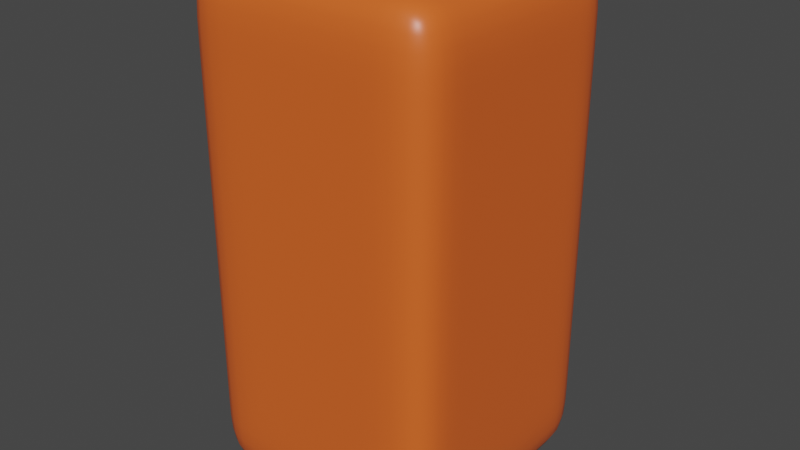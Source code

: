 # Source: AnimacionesTestRig.blend  (saved by Blender 2.93.20; exported with 4.5.12 LTS)
import bpy
from mathutils import Matrix  # noqa: F401  (used for matrix-valued properties, if any)

bpy.ops.wm.read_factory_settings(use_empty=True)
scene = bpy.context.scene
scene.name = 'Scene'

# ---- collections
col_collection = bpy.data.collections.new('Collection'); scene.collection.children.link(col_collection)
col_mesh = bpy.data.collections.new('Mesh'); scene.collection.children.link(col_mesh)
col_rig = bpy.data.collections.new('Rig'); scene.collection.children.link(col_rig)
col_collision = bpy.data.collections.new('Collision'); scene.collection.children.link(col_collision)
col_extras = bpy.data.collections.new('Extras'); scene.collection.children.link(col_extras)

# ---- materials (node trees are filled in below, after node groups)
mat_material = bpy.data.materials.new('Material')
mat_material.alpha_threshold = 0.0
mat_material.use_transparent_shadow = False
mat_material.line_color = (0.0, 0.0, 0.0, 1.0)

# ---- material node trees
mat_material.use_nodes = True; mat_material.node_tree.nodes.clear()
_N = mat_material.node_tree.nodes; _L = mat_material.node_tree.links
n0 = _N.new('ShaderNodeOutputMaterial'); n0.name = 'Material Output'; n0.location = (300, 300)
n1 = _N.new('ShaderNodeBsdfPrincipled'); n1.name = 'Principled BSDF'; n1.location = (10, 300)
n1.distribution = 'GGX'
n1.subsurface_method = 'BURLEY'
n1.inputs[0].default_value = (0.8, 0.1283, 0.02159, 1.0)
n1.inputs[2].default_value = 0.4
n1.inputs[3].default_value = 1.45
n1.inputs[27].default_value = (0.0, 0.0, 0.0, 1.0)
n1.inputs[28].default_value = 1.0
_L.new(n1.outputs[0], n0.inputs[0])
n0.is_active_output = True

# ---- world
world_world = bpy.data.worlds.new('World'); scene.world = world_world
world_world.use_nodes = True; world_world.node_tree.nodes.clear()
_N = world_world.node_tree.nodes; _L = world_world.node_tree.links
n0 = _N.new('ShaderNodeOutputWorld'); n0.name = 'World Output'; n0.location = (300, 300)
n1 = _N.new('ShaderNodeBackground'); n1.name = 'Background'; n1.location = (10, 300)
n1.inputs[0].default_value = (0.05088, 0.05088, 0.05088, 1.0)
_L.new(n1.outputs[0], n0.inputs[0])
n0.is_active_output = True
world_world.color = (0.05088, 0.05088, 0.05088)
world_world.use_sun_shadow = False
world_world.sun_shadow_jitter_overblur = 0.0

# ---- meshes
me_cube = bpy.data.meshes.new('Cube')
me_cube.from_pydata([(1.0, 1.194, 4.0), (1.0, 1.194, 0.0), (1.0, -0.8057, 4.0), (1.0, -0.8057, 0.0), (-1.0, 1.194, 4.0), (-1.0, 1.194, 0.0), (-1.0, -0.8057, 4.0), (-1.0, -0.8057, 0.0), (1.0, 1.194, 3.429), (1.0, 1.194, 2.857), (1.0, 1.194, 2.286), (1.0, 1.194, 1.714), (1.0, 1.194, 1.143), (1.0, 1.194, 0.5714), (-1.0, -0.8057, 0.5714), (-1.0, -0.8057, 1.143), (-1.0, -0.8057, 1.714), (-1.0, -0.8057, 2.286), (-1.0, -0.8057, 2.857), (-1.0, -0.8057, 3.429), (1.0, -0.8057, 3.429), (1.0, -0.8057, 2.857), (1.0, -0.8057, 2.286), (1.0, -0.8057, 1.714), (1.0, -0.8057, 1.143), (1.0, -0.8057, 0.5714), (-1.0, 1.194, 3.429), (-1.0, 1.194, 2.857), (-1.0, 1.194, 2.286), (-1.0, 1.194, 1.714), (-1.0, 1.194, 1.143), (-1.0, 1.194, 0.5714), (0.5, 1.194, 0.0), (0.0, 1.194, 0.0), (-0.5, 1.194, 0.0), (0.5, -0.8057, 4.0), (0.0, -0.8057, 4.0), (-0.5, -0.8057, 4.0), (-0.5, -0.8057, 0.0), (0.0, -0.8057, 0.0), (0.5, -0.8057, 0.0), (-0.5, 1.194, 4.0), (0.0, 1.194, 4.0), (0.5, 1.194, 4.0), (-0.5, 1.194, 0.5714), (0.0, 1.194, 0.5714), (0.5, 1.194, 0.5714), (-0.5, 1.194, 1.143), (0.0, 1.194, 1.143), (0.5, 1.194, 1.143), (-0.5, 1.194, 1.714), (0.0, 1.194, 1.714), (0.5, 1.194, 1.714), (-0.5, 1.194, 2.286), (0.0, 1.194, 2.286), (0.5, 1.194, 2.286), (-0.5, 1.194, 2.857), (0.0, 1.194, 2.857), (0.5, 1.194, 2.857), (-0.5, 1.194, 3.429), (0.0, 1.194, 3.429), (0.5, 1.194, 3.429), (0.5, -0.8057, 0.5714), (0.0, -0.8057, 0.5714), (-0.5, -0.8057, 0.5714), (0.5, -0.8057, 1.143), (0.0, -0.8057, 1.143), (-0.5, -0.8057, 1.143), (0.5, -0.8057, 1.714), (0.0, -0.8057, 1.714), (-0.5, -0.8057, 1.714), (0.5, -0.8057, 2.286), (0.0, -0.8057, 2.286), (-0.5, -0.8057, 2.286), (0.5, -0.8057, 2.857), (0.0, -0.8057, 2.857), (-0.5, -0.8057, 2.857), (0.5, -0.8057, 3.429), (0.0, -0.8057, 3.429), (-0.5, -0.8057, 3.429), (-1.0, 0.7943, 0.0), (-1.0, 0.3943, 0.0), (-1.0, -0.005717, 0.0), (-1.0, -0.4057, 0.0), (1.0, 0.7943, 4.0), (1.0, 0.3943, 4.0), (1.0, -0.005717, 4.0), (1.0, -0.4057, 4.0), (-1.0, -0.4057, 4.0), (-1.0, -0.005717, 4.0), (-1.0, 0.3943, 4.0), (-1.0, 0.7943, 4.0), (1.0, -0.4057, 0.0), (1.0, -0.005717, 0.0), (1.0, 0.3943, 0.0), (1.0, 0.7943, 0.0), (1.0, 0.7943, 0.5714), (1.0, 0.3943, 0.5714), (1.0, -0.005717, 0.5714), (1.0, -0.4057, 0.5714), (1.0, 0.7943, 1.143), (1.0, 0.3943, 1.143), (1.0, -0.005717, 1.143), (1.0, -0.4057, 1.143), (1.0, 0.7943, 1.714), (1.0, 0.3943, 1.714), (1.0, -0.005717, 1.714), (1.0, -0.4057, 1.714), (1.0, 0.7943, 2.286), (1.0, 0.3943, 2.286), (1.0, -0.005717, 2.286), (1.0, -0.4057, 2.286), (1.0, 0.7943, 2.857), (1.0, 0.3943, 2.857), (1.0, -0.005717, 2.857), (1.0, -0.4057, 2.857), (1.0, 0.7943, 3.429), (1.0, 0.3943, 3.429), (1.0, -0.005717, 3.429), (1.0, -0.4057, 3.429), (-1.0, -0.4057, 0.5714), (-1.0, -0.005717, 0.5714), (-1.0, 0.3943, 0.5714), (-1.0, 0.7943, 0.5714), (-1.0, -0.4057, 1.143), (-1.0, -0.005717, 1.143), (-1.0, 0.3943, 1.143), (-1.0, 0.7943, 1.143), (-1.0, -0.4057, 1.714), (-1.0, -0.005717, 1.714), (-1.0, 0.3943, 1.714), (-1.0, 0.7943, 1.714), (-1.0, -0.4057, 2.286), (-1.0, -0.005717, 2.286), (-1.0, 0.3943, 2.286), (-1.0, 0.7943, 2.286), (-1.0, -0.4057, 2.857), (-1.0, -0.005717, 2.857), (-1.0, 0.3943, 2.857), (-1.0, 0.7943, 2.857), (-1.0, -0.4057, 3.429), (-1.0, -0.005717, 3.429), (-1.0, 0.3943, 3.429), (-1.0, 0.7943, 3.429), (-0.5, 0.7943, 0.0), (-0.5, 0.3943, 0.0), (-0.5, -0.005717, 0.0), (-0.5, -0.4057, 0.0), (0.0, 0.7943, 0.0), (0.0, 0.3943, 0.0), (0.0, -0.005717, 0.0), (0.0, -0.4057, 0.0), (0.5, 0.7943, 0.0), (0.5, 0.3943, 0.0), (0.5, -0.005717, 0.0), (0.5, -0.4057, 0.0), (0.5, 0.7943, 4.0), (0.5, 0.3943, 4.0), (0.5, -0.005717, 4.0), (0.5, -0.4057, 4.0), (0.0, 0.7943, 4.0), (0.0, 0.3943, 4.0), (0.0, -0.005717, 4.0), (0.0, -0.4057, 4.0), (-0.5, 0.7943, 4.0), (-0.5, 0.3943, 4.0), (-0.5, -0.005717, 4.0), (-0.5, -0.4057, 4.0)], [], [(167, 88, 6, 37), (79, 37, 6, 19), (143, 91, 4, 26), (155, 92, 3, 40), (119, 87, 2, 20), (61, 43, 0, 8), (32, 46, 13, 1), (46, 49, 12, 13), (49, 52, 11, 12), (52, 55, 10, 11), (55, 58, 9, 10), (58, 61, 8, 9), (92, 99, 25, 3), (99, 103, 24, 25), (103, 107, 23, 24), (107, 111, 22, 23), (111, 115, 21, 22), (115, 119, 20, 21), (80, 123, 31, 5), (123, 127, 30, 31), (127, 131, 29, 30), (131, 135, 28, 29), (135, 139, 27, 28), (139, 143, 26, 27), (38, 64, 14, 7), (64, 67, 15, 14), (67, 70, 16, 15), (70, 73, 17, 16), (73, 76, 18, 17), (76, 79, 19, 18), (21, 20, 77, 74), (74, 77, 78, 75), (75, 78, 79, 76), (22, 21, 74, 71), (71, 74, 75, 72), (72, 75, 76, 73), (23, 22, 71, 68), (68, 71, 72, 69), (69, 72, 73, 70), (24, 23, 68, 65), (65, 68, 69, 66), (66, 69, 70, 67), (25, 24, 65, 62), (62, 65, 66, 63), (63, 66, 67, 64), (3, 25, 62, 40), (40, 62, 63, 39), (39, 63, 64, 38), (27, 26, 59, 56), (56, 59, 60, 57), (57, 60, 61, 58), (28, 27, 56, 53), (53, 56, 57, 54), (54, 57, 58, 55), (29, 28, 53, 50), (50, 53, 54, 51), (51, 54, 55, 52), (30, 29, 50, 47), (47, 50, 51, 48), (48, 51, 52, 49), (31, 30, 47, 44), (44, 47, 48, 45), (45, 48, 49, 46), (5, 31, 44, 34), (34, 44, 45, 33), (33, 45, 46, 32), (26, 4, 41, 59), (59, 41, 42, 60), (60, 42, 43, 61), (83, 147, 38, 7), (147, 151, 39, 38), (151, 155, 40, 39), (20, 2, 35, 77), (77, 35, 36, 78), (78, 36, 37, 79), (87, 159, 35, 2), (159, 163, 36, 35), (163, 167, 37, 36), (42, 41, 164, 160), (160, 164, 165, 161), (161, 165, 166, 162), (162, 166, 167, 163), (43, 42, 160, 156), (156, 160, 161, 157), (157, 161, 162, 158), (158, 162, 163, 159), (0, 43, 156, 84), (84, 156, 157, 85), (85, 157, 158, 86), (86, 158, 159, 87), (33, 32, 152, 148), (148, 152, 153, 149), (149, 153, 154, 150), (150, 154, 155, 151), (34, 33, 148, 144), (144, 148, 149, 145), (145, 149, 150, 146), (146, 150, 151, 147), (5, 34, 144, 80), (80, 144, 145, 81), (81, 145, 146, 82), (82, 146, 147, 83), (18, 19, 140, 136), (136, 140, 141, 137), (137, 141, 142, 138), (138, 142, 143, 139), (17, 18, 136, 132), (132, 136, 137, 133), (133, 137, 138, 134), (134, 138, 139, 135), (16, 17, 132, 128), (128, 132, 133, 129), (129, 133, 134, 130), (130, 134, 135, 131), (15, 16, 128, 124), (124, 128, 129, 125), (125, 129, 130, 126), (126, 130, 131, 127), (14, 15, 124, 120), (120, 124, 125, 121), (121, 125, 126, 122), (122, 126, 127, 123), (7, 14, 120, 83), (83, 120, 121, 82), (82, 121, 122, 81), (81, 122, 123, 80), (9, 8, 116, 112), (112, 116, 117, 113), (113, 117, 118, 114), (114, 118, 119, 115), (10, 9, 112, 108), (108, 112, 113, 109), (109, 113, 114, 110), (110, 114, 115, 111), (11, 10, 108, 104), (104, 108, 109, 105), (105, 109, 110, 106), (106, 110, 111, 107), (12, 11, 104, 100), (100, 104, 105, 101), (101, 105, 106, 102), (102, 106, 107, 103), (13, 12, 100, 96), (96, 100, 101, 97), (97, 101, 102, 98), (98, 102, 103, 99), (1, 13, 96, 95), (95, 96, 97, 94), (94, 97, 98, 93), (93, 98, 99, 92), (8, 0, 84, 116), (116, 84, 85, 117), (117, 85, 86, 118), (118, 86, 87, 119), (32, 1, 95, 152), (152, 95, 94, 153), (153, 94, 93, 154), (154, 93, 92, 155), (19, 6, 88, 140), (140, 88, 89, 141), (141, 89, 90, 142), (142, 90, 91, 143), (41, 4, 91, 164), (164, 91, 90, 165), (165, 90, 89, 166), (166, 89, 88, 167)])
me_cube.polygons.foreach_set('use_smooth', [True] * 166)
_uv = me_cube.uv_layers.new(name='UVMap')
_uv.uv.foreach_set('vector', [0.8125, 0.7, 0.875, 0.7, 0.875, 0.75, 0.8125, 0.75, 0.5893, 0.9375, 0.625, 0.9375, 0.625, 1.0, 0.5893, 1.0, 0.5893, 0.2, 0.625, 0.2, 0.625, 0.25, 0.5893, 0.25, 0.3125, 0.7, 0.375, 0.7, 0.375, 0.75, 0.3125, 0.75, 0.5893, 0.7, 0.625, 0.7, 0.625, 0.75, 0.5893, 0.75, 0.5893, 0.4375, 0.625, 0.4375, 0.625, 0.5, 0.5893, 0.5, 0.375, 0.4375, 0.4107, 0.4375, 0.4107, 0.5, 0.375, 0.5, 0.4107, 0.4375, 0.4464, 0.4375, 0.4464, 0.5, 0.4107, 0.5, 0.4464, 0.4375, 0.4821, 0.4375, 0.4821, 0.5, 0.4464, 0.5, 0.4821, 0.4375, 0.5179, 0.4375, 0.5179, 0.5, 0.4821, 0.5, 0.5179, 0.4375, 0.5536, 0.4375, 0.5536, 0.5, 0.5179, 0.5, 0.5536, 0.4375, 0.5893, 0.4375, 0.5893, 0.5, 0.5536, 0.5, 0.375, 0.7, 0.4107, 0.7, 0.4107, 0.75, 0.375, 0.75, 0.4107, 0.7, 0.4464, 0.7, 0.4464, 0.75, 0.4107, 0.75, 0.4464, 0.7, 0.4821, 0.7, 0.4821, 0.75, 0.4464, 0.75, 0.4821, 0.7, 0.5179, 0.7, 0.5179, 0.75, 0.4821, 0.75, 0.5179, 0.7, 0.5536, 0.7, 0.5536, 0.75, 0.5179, 0.75, 0.5536, 0.7, 0.5893, 0.7, 0.5893, 0.75, 0.5536, 0.75, 0.375, 0.2, 0.4107, 0.2, 0.4107, 0.25, 0.375, 0.25, 0.4107, 0.2, 0.4464, 0.2, 0.4464, 0.25, 0.4107, 0.25, 0.4464, 0.2, 0.4821, 0.2, 0.4821, 0.25, 0.4464, 0.25, 0.4821, 0.2, 0.5179, 0.2, 0.5179, 0.25, 0.4821, 0.25, 0.5179, 0.2, 0.5536, 0.2, 0.5536, 0.25, 0.5179, 0.25, 0.5536, 0.2, 0.5893, 0.2, 0.5893, 0.25, 0.5536, 0.25, 0.375, 0.9375, 0.4107, 0.9375, 0.4107, 1.0, 0.375, 1.0, 0.4107, 0.9375, 0.4464, 0.9375, 0.4464, 1.0, 0.4107, 1.0, 0.4464, 0.9375, 0.4821, 0.9375, 0.4821, 1.0, 0.4464, 1.0, 0.4821, 0.9375, 0.5179, 0.9375, 0.5179, 1.0, 0.4821, 1.0, 0.5179, 0.9375, 0.5536, 0.9375, 0.5536, 1.0, 0.5179, 1.0, 0.5536, 0.9375, 0.5893, 0.9375, 0.5893, 1.0, 0.5536, 1.0, 0.5536, 0.75, 0.5893, 0.75, 0.5893, 0.8125, 0.5536, 0.8125, 0.5536, 0.8125, 0.5893, 0.8125, 0.5893, 0.875, 0.5536, 0.875, 0.5536, 0.875, 0.5893, 0.875, 0.5893, 0.9375, 0.5536, 0.9375, 0.5179, 0.75, 0.5536, 0.75, 0.5536, 0.8125, 0.5179, 0.8125, 0.5179, 0.8125, 0.5536, 0.8125, 0.5536, 0.875, 0.5179, 0.875, 0.5179, 0.875, 0.5536, 0.875, 0.5536, 0.9375, 0.5179, 0.9375, 0.4821, 0.75, 0.5179, 0.75, 0.5179, 0.8125, 0.4821, 0.8125, 0.4821, 0.8125, 0.5179, 0.8125, 0.5179, 0.875, 0.4821, 0.875, 0.4821, 0.875, 0.5179, 0.875, 0.5179, 0.9375, 0.4821, 0.9375, 0.4464, 0.75, 0.4821, 0.75, 0.4821, 0.8125, 0.4464, 0.8125, 0.4464, 0.8125, 0.4821, 0.8125, 0.4821, 0.875, 0.4464, 0.875, 0.4464, 0.875, 0.4821, 0.875, 0.4821, 0.9375, 0.4464, 0.9375, 0.4107, 0.75, 0.4464, 0.75, 0.4464, 0.8125, 0.4107, 0.8125, 0.4107, 0.8125, 0.4464, 0.8125, 0.4464, 0.875, 0.4107, 0.875, 0.4107, 0.875, 0.4464, 0.875, 0.4464, 0.9375, 0.4107, 0.9375, 0.375, 0.75, 0.4107, 0.75, 0.4107, 0.8125, 0.375, 0.8125, 0.375, 0.8125, 0.4107, 0.8125, 0.4107, 0.875, 0.375, 0.875, 0.375, 0.875, 0.4107, 0.875, 0.4107, 0.9375, 0.375, 0.9375, 0.5536, 0.25, 0.5893, 0.25, 0.5893, 0.3125, 0.5536, 0.3125, 0.5536, 0.3125, 0.5893, 0.3125, 0.5893, 0.375, 0.5536, 0.375, 0.5536, 0.375, 0.5893, 0.375, 0.5893, 0.4375, 0.5536, 0.4375, 0.5179, 0.25, 0.5536, 0.25, 0.5536, 0.3125, 0.5179, 0.3125, 0.5179, 0.3125, 0.5536, 0.3125, 0.5536, 0.375, 0.5179, 0.375, 0.5179, 0.375, 0.5536, 0.375, 0.5536, 0.4375, 0.5179, 0.4375, 0.4821, 0.25, 0.5179, 0.25, 0.5179, 0.3125, 0.4821, 0.3125, 0.4821, 0.3125, 0.5179, 0.3125, 0.5179, 0.375, 0.4821, 0.375, 0.4821, 0.375, 0.5179, 0.375, 0.5179, 0.4375, 0.4821, 0.4375, 0.4464, 0.25, 0.4821, 0.25, 0.4821, 0.3125, 0.4464, 0.3125, 0.4464, 0.3125, 0.4821, 0.3125, 0.4821, 0.375, 0.4464, 0.375, 0.4464, 0.375, 0.4821, 0.375, 0.4821, 0.4375, 0.4464, 0.4375, 0.4107, 0.25, 0.4464, 0.25, 0.4464, 0.3125, 0.4107, 0.3125, 0.4107, 0.3125, 0.4464, 0.3125, 0.4464, 0.375, 0.4107, 0.375, 0.4107, 0.375, 0.4464, 0.375, 0.4464, 0.4375, 0.4107, 0.4375, 0.375, 0.25, 0.4107, 0.25, 0.4107, 0.3125, 0.375, 0.3125, 0.375, 0.3125, 0.4107, 0.3125, 0.4107, 0.375, 0.375, 0.375, 0.375, 0.375, 0.4107, 0.375, 0.4107, 0.4375, 0.375, 0.4375, 0.5893, 0.25, 0.625, 0.25, 0.625, 0.3125, 0.5893, 0.3125, 0.5893, 0.3125, 0.625, 0.3125, 0.625, 0.375, 0.5893, 0.375, 0.5893, 0.375, 0.625, 0.375, 0.625, 0.4375, 0.5893, 0.4375, 0.125, 0.7, 0.1875, 0.7, 0.1875, 0.75, 0.125, 0.75, 0.1875, 0.7, 0.25, 0.7, 0.25, 0.75, 0.1875, 0.75, 0.25, 0.7, 0.3125, 0.7, 0.3125, 0.75, 0.25, 0.75, 0.5893, 0.75, 0.625, 0.75, 0.625, 0.8125, 0.5893, 0.8125, 0.5893, 0.8125, 0.625, 0.8125, 0.625, 0.875, 0.5893, 0.875, 0.5893, 0.875, 0.625, 0.875, 0.625, 0.9375, 0.5893, 0.9375, 0.625, 0.7, 0.6875, 0.7, 0.6875, 0.75, 0.625, 0.75, 0.6875, 0.7, 0.75, 0.7, 0.75, 0.75, 0.6875, 0.75, 0.75, 0.7, 0.8125, 0.7, 0.8125, 0.75, 0.75, 0.75, 0.75, 0.5, 0.8125, 0.5, 0.8125, 0.55, 0.75, 0.55, 0.75, 0.55, 0.8125, 0.55, 0.8125, 0.6, 0.75, 0.6, 0.75, 0.6, 0.8125, 0.6, 0.8125, 0.65, 0.75, 0.65, 0.75, 0.65, 0.8125, 0.65, 0.8125, 0.7, 0.75, 0.7, 0.6875, 0.5, 0.75, 0.5, 0.75, 0.55, 0.6875, 0.55, 0.6875, 0.55, 0.75, 0.55, 0.75, 0.6, 0.6875, 0.6, 0.6875, 0.6, 0.75, 0.6, 0.75, 0.65, 0.6875, 0.65, 0.6875, 0.65, 0.75, 0.65, 0.75, 0.7, 0.6875, 0.7, 0.625, 0.5, 0.6875, 0.5, 0.6875, 0.55, 0.625, 0.55, 0.625, 0.55, 0.6875, 0.55, 0.6875, 0.6, 0.625, 0.6, 0.625, 0.6, 0.6875, 0.6, 0.6875, 0.65, 0.625, 0.65, 0.625, 0.65, 0.6875, 0.65, 0.6875, 0.7, 0.625, 0.7, 0.25, 0.5, 0.3125, 0.5, 0.3125, 0.55, 0.25, 0.55, 0.25, 0.55, 0.3125, 0.55, 0.3125, 0.6, 0.25, 0.6, 0.25, 0.6, 0.3125, 0.6, 0.3125, 0.65, 0.25, 0.65, 0.25, 0.65, 0.3125, 0.65, 0.3125, 0.7, 0.25, 0.7, 0.1875, 0.5, 0.25, 0.5, 0.25, 0.55, 0.1875, 0.55, 0.1875, 0.55, 0.25, 0.55, 0.25, 0.6, 0.1875, 0.6, 0.1875, 0.6, 0.25, 0.6, 0.25, 0.65, 0.1875, 0.65, 0.1875, 0.65, 0.25, 0.65, 0.25, 0.7, 0.1875, 0.7, 0.125, 0.5, 0.1875, 0.5, 0.1875, 0.55, 0.125, 0.55, 0.125, 0.55, 0.1875, 0.55, 0.1875, 0.6, 0.125, 0.6, 0.125, 0.6, 0.1875, 0.6, 0.1875, 0.65, 0.125, 0.65, 0.125, 0.65, 0.1875, 0.65, 0.1875, 0.7, 0.125, 0.7, 0.5536, 0.0, 0.5893, 0.0, 0.5893, 0.05, 0.5536, 0.05, 0.5536, 0.05, 0.5893, 0.05, 0.5893, 0.1, 0.5536, 0.1, 0.5536, 0.1, 0.5893, 0.1, 0.5893, 0.15, 0.5536, 0.15, 0.5536, 0.15, 0.5893, 0.15, 0.5893, 0.2, 0.5536, 0.2, 0.5179, 0.0, 0.5536, 0.0, 0.5536, 0.05, 0.5179, 0.05, 0.5179, 0.05, 0.5536, 0.05, 0.5536, 0.1, 0.5179, 0.1, 0.5179, 0.1, 0.5536, 0.1, 0.5536, 0.15, 0.5179, 0.15, 0.5179, 0.15, 0.5536, 0.15, 0.5536, 0.2, 0.5179, 0.2, 0.4821, 0.0, 0.5179, 0.0, 0.5179, 0.05, 0.4821, 0.05, 0.4821, 0.05, 0.5179, 0.05, 0.5179, 0.1, 0.4821, 0.1, 0.4821, 0.1, 0.5179, 0.1, 0.5179, 0.15, 0.4821, 0.15, 0.4821, 0.15, 0.5179, 0.15, 0.5179, 0.2, 0.4821, 0.2, 0.4464, 0.0, 0.4821, 0.0, 0.4821, 0.05, 0.4464, 0.05, 0.4464, 0.05, 0.4821, 0.05, 0.4821, 0.1, 0.4464, 0.1, 0.4464, 0.1, 0.4821, 0.1, 0.4821, 0.15, 0.4464, 0.15, 0.4464, 0.15, 0.4821, 0.15, 0.4821, 0.2, 0.4464, 0.2, 0.4107, 0.0, 0.4464, 0.0, 0.4464, 0.05, 0.4107, 0.05, 0.4107, 0.05, 0.4464, 0.05, 0.4464, 0.1, 0.4107, 0.1, 0.4107, 0.1, 0.4464, 0.1, 0.4464, 0.15, 0.4107, 0.15, 0.4107, 0.15, 0.4464, 0.15, 0.4464, 0.2, 0.4107, 0.2, 0.375, 0.0, 0.4107, 0.0, 0.4107, 0.05, 0.375, 0.05, 0.375, 0.05, 0.4107, 0.05, 0.4107, 0.1, 0.375, 0.1, 0.375, 0.1, 0.4107, 0.1, 0.4107, 0.15, 0.375, 0.15, 0.375, 0.15, 0.4107, 0.15, 0.4107, 0.2, 0.375, 0.2, 0.5536, 0.5, 0.5893, 0.5, 0.5893, 0.55, 0.5536, 0.55, 0.5536, 0.55, 0.5893, 0.55, 0.5893, 0.6, 0.5536, 0.6, 0.5536, 0.6, 0.5893, 0.6, 0.5893, 0.65, 0.5536, 0.65, 0.5536, 0.65, 0.5893, 0.65, 0.5893, 0.7, 0.5536, 0.7, 0.5179, 0.5, 0.5536, 0.5, 0.5536, 0.55, 0.5179, 0.55, 0.5179, 0.55, 0.5536, 0.55, 0.5536, 0.6, 0.5179, 0.6, 0.5179, 0.6, 0.5536, 0.6, 0.5536, 0.65, 0.5179, 0.65, 0.5179, 0.65, 0.5536, 0.65, 0.5536, 0.7, 0.5179, 0.7, 0.4821, 0.5, 0.5179, 0.5, 0.5179, 0.55, 0.4821, 0.55, 0.4821, 0.55, 0.5179, 0.55, 0.5179, 0.6, 0.4821, 0.6, 0.4821, 0.6, 0.5179, 0.6, 0.5179, 0.65, 0.4821, 0.65, 0.4821, 0.65, 0.5179, 0.65, 0.5179, 0.7, 0.4821, 0.7, 0.4464, 0.5, 0.4821, 0.5, 0.4821, 0.55, 0.4464, 0.55, 0.4464, 0.55, 0.4821, 0.55, 0.4821, 0.6, 0.4464, 0.6, 0.4464, 0.6, 0.4821, 0.6, 0.4821, 0.65, 0.4464, 0.65, 0.4464, 0.65, 0.4821, 0.65, 0.4821, 0.7, 0.4464, 0.7, 0.4107, 0.5, 0.4464, 0.5, 0.4464, 0.55, 0.4107, 0.55, 0.4107, 0.55, 0.4464, 0.55, 0.4464, 0.6, 0.4107, 0.6, 0.4107, 0.6, 0.4464, 0.6, 0.4464, 0.65, 0.4107, 0.65, 0.4107, 0.65, 0.4464, 0.65, 0.4464, 0.7, 0.4107, 0.7, 0.375, 0.5, 0.4107, 0.5, 0.4107, 0.55, 0.375, 0.55, 0.375, 0.55, 0.4107, 0.55, 0.4107, 0.6, 0.375, 0.6, 0.375, 0.6, 0.4107, 0.6, 0.4107, 0.65, 0.375, 0.65, 0.375, 0.65, 0.4107, 0.65, 0.4107, 0.7, 0.375, 0.7, 0.5893, 0.5, 0.625, 0.5, 0.625, 0.55, 0.5893, 0.55, 0.5893, 0.55, 0.625, 0.55, 0.625, 0.6, 0.5893, 0.6, 0.5893, 0.6, 0.625, 0.6, 0.625, 0.65, 0.5893, 0.65, 0.5893, 0.65, 0.625, 0.65, 0.625, 0.7, 0.5893, 0.7, 0.3125, 0.5, 0.375, 0.5, 0.375, 0.55, 0.3125, 0.55, 0.3125, 0.55, 0.375, 0.55, 0.375, 0.6, 0.3125, 0.6, 0.3125, 0.6, 0.375, 0.6, 0.375, 0.65, 0.3125, 0.65, 0.3125, 0.65, 0.375, 0.65, 0.375, 0.7, 0.3125, 0.7, 0.5893, 0.0, 0.625, 0.0, 0.625, 0.05, 0.5893, 0.05, 0.5893, 0.05, 0.625, 0.05, 0.625, 0.1, 0.5893, 0.1, 0.5893, 0.1, 0.625, 0.1, 0.625, 0.15, 0.5893, 0.15, 0.5893, 0.15, 0.625, 0.15, 0.625, 0.2, 0.5893, 0.2, 0.8125, 0.5, 0.875, 0.5, 0.875, 0.55, 0.8125, 0.55, 0.8125, 0.55, 0.875, 0.55, 0.875, 0.6, 0.8125, 0.6, 0.8125, 0.6, 0.875, 0.6, 0.875, 0.65, 0.8125, 0.65, 0.8125, 0.65, 0.875, 0.65, 0.875, 0.7, 0.8125, 0.7])
me_cube.materials.append(mat_material)
me_cube.use_remesh_preserve_volume = False
me_cube.use_remesh_preserve_attributes = False
me_cube.use_mirror_vertex_groups = False
me_cube.update()
arm_armature = bpy.data.armatures.new('Armature')  # bones are not reproduced

# ---- objects
ob_rectangulo = bpy.data.objects.new('Rectangulo', me_cube)
ob_rigginrectangulo = bpy.data.objects.new('RigginRectangulo', arm_armature)

# ---- transforms, parenting, visibility, modifiers, constraints
ob_rectangulo.parent = ob_rigginrectangulo
ob_rectangulo.location = (0.0, 0.0, 0.0)
ob_rectangulo.lock_rotations_4d = False
ob_rectangulo.empty_display_type = 'ARROWS'
ob_rectangulo.lineart.crease_threshold = 0.0
_vg = ob_rectangulo.vertex_groups.new(name='inferior')
for _i, _w in zip([1, 3, 5, 7, 9, 10, 11, 12, 13, 14, 15, 16, 17, 22, 23, 24, 25, 27, 28, 29, 30, 31, 32, 33, 34, 38, 39, 40, 44, 45, 46, 47, 48, 49, 50, 51, 52, 53, 54, 55, 56, 57, 58, 62, 63, 64, 65, 66, 67, 68, 69, 70, 71, 72, 73, 80, 81, 82, 83, 92, 93, 94, 95, 96, 97, 98, 99, 100, 101, 102, 103, 104, 105, 106, 107, 108, 109, 110, 111, 112, 113, 114, 115, 120, 121, 122, 123, 124, 125, 126, 127, 128, 129, 130, 131, 132, 133, 134, 135, 136, 137, 138, 139, 144, 145, 146, 147, 148, 149, 150, 151, 152, 153, 154, 155], [0.8104, 0.8072, 0.798, 0.817, 0.01758, 0.07195, 0.1517, 0.3183, 0.665, 0.6706, 0.2889, 0.1251, 0.0545, 0.05426, 0.1246, 0.2876, 0.667, 0.01717, 0.07158, 0.1508, 0.3162, 0.66, 0.8073, 0.8042, 0.8011, 0.8145, 0.8121, 0.8096, 0.6612, 0.6625, 0.6637, 0.3167, 0.3173, 0.3178, 0.1511, 0.1513, 0.1515, 0.07167, 0.07176, 0.07185, 0.01727, 0.01737, 0.01748, 0.6679, 0.6688, 0.6697, 0.2879, 0.2882, 0.2886, 0.1247, 0.1248, 0.125, 0.05432, 0.05438, 0.05444, 0.8018, 0.8056, 0.8094, 0.8132, 0.8078, 0.8085, 0.8091, 0.8098, 0.6654, 0.6658, 0.6662, 0.6666, 0.3121, 0.306, 0.2999, 0.2937, 0.1463, 0.1409, 0.1354, 0.13, 0.06841, 0.06487, 0.06133, 0.05779, 0.01406, 0.01055, 0.007032, 0.003516, 0.6685, 0.6664, 0.6642, 0.6621, 0.2944, 0.2998, 0.3053, 0.3108, 0.1302, 0.1354, 0.1405, 0.1457, 0.05792, 0.06133, 0.06475, 0.06816, 0.003433, 0.006867, 0.0103, 0.01373, 0.8038, 0.8065, 0.8092, 0.8119, 0.8058, 0.8074, 0.8089, 0.8105, 0.8078, 0.8083, 0.8087, 0.8092]): _vg.add([_i], _w, 'REPLACE')
_vg = ob_rectangulo.vertex_groups.new(name='medioAbajo')
for _i, _w in zip([1, 3, 5, 6, 7, 8, 9, 10, 11, 12, 13, 14, 15, 16, 17, 18, 19, 20, 21, 22, 23, 24, 25, 26, 27, 28, 29, 30, 31, 32, 33, 34, 35, 36, 37, 38, 39, 40, 44, 45, 46, 47, 48, 49, 50, 51, 52, 53, 54, 55, 56, 57, 58, 59, 60, 61, 62, 63, 64, 65, 66, 67, 68, 69, 70, 71, 72, 73, 74, 75, 76, 77, 78, 79, 80, 81, 82, 83, 88, 89, 90, 91, 92, 93, 94, 95, 96, 97, 98, 99, 100, 101, 102, 103, 104, 105, 106, 107, 108, 109, 110, 111, 112, 113, 114, 115, 116, 117, 118, 119, 120, 121, 122, 123, 124, 125, 126, 127, 128, 129, 130, 131, 132, 133, 134, 135, 136, 137, 138, 139, 140, 141, 142, 143, 144, 145, 146, 147, 148, 149, 150, 151, 152, 153, 154, 155, 156, 157, 158, 159, 160, 161, 162, 163, 164, 165, 166, 167], [0.1473, 0.1558, 0.1568, 0.002388, 0.1478, 0.05438, 0.119, 0.251, 0.5233, 0.5257, 0.2592, 0.2673, 0.5786, 0.5731, 0.2466, 0.1074, 0.04845, 0.04338, 0.1065, 0.2463, 0.5734, 0.5796, 0.2702, 0.05382, 0.1189, 0.2512, 0.5239, 0.5273, 0.263, 0.1497, 0.1521, 0.1545, 0.0005971, 0.001194, 0.001791, 0.1498, 0.1518, 0.1538, 0.262, 0.2611, 0.2601, 0.5269, 0.5265, 0.5261, 0.5238, 0.5236, 0.5235, 0.2511, 0.2511, 0.2511, 0.1189, 0.119, 0.119, 0.05396, 0.0541, 0.05424, 0.2694, 0.2687, 0.268, 0.5794, 0.5791, 0.5789, 0.5733, 0.5733, 0.5732, 0.2464, 0.2465, 0.2465, 0.1067, 0.107, 0.1072, 0.04465, 0.04592, 0.04718, 0.155, 0.1532, 0.1514, 0.1496, 0.001911, 0.001433, 0.0009553, 0.0004776, 0.1541, 0.1524, 0.1507, 0.149, 0.2614, 0.2636, 0.2658, 0.268, 0.5365, 0.5473, 0.5581, 0.5688, 0.5333, 0.5433, 0.5534, 0.5634, 0.2501, 0.2491, 0.2482, 0.2473, 0.1165, 0.114, 0.1115, 0.109, 0.05218, 0.04998, 0.04778, 0.04558, 0.2664, 0.2656, 0.2647, 0.2638, 0.5683, 0.5581, 0.5478, 0.5375, 0.5633, 0.5535, 0.5436, 0.5338, 0.2475, 0.2484, 0.2493, 0.2503, 0.1097, 0.112, 0.1143, 0.1166, 0.04952, 0.0506, 0.05167, 0.05275, 0.1535, 0.1526, 0.1517, 0.1508, 0.152, 0.152, 0.1519, 0.1519, 0.1505, 0.1513, 0.1521, 0.153, 0.0001194, 0.0002388, 0.0003582, 0.0004776, 0.0002388, 0.0004776, 0.0007165, 0.0009553, 0.0003582, 0.0007165, 0.001075, 0.001433]): _vg.add([_i], _w, 'REPLACE')
_vg = ob_rectangulo.vertex_groups.new(name='medioAriba')
for _i, _w in zip([0, 1, 2, 3, 4, 5, 6, 7, 8, 9, 10, 11, 12, 13, 14, 15, 16, 17, 18, 19, 20, 21, 22, 23, 24, 25, 26, 27, 28, 29, 30, 31, 32, 33, 34, 35, 36, 37, 38, 39, 40, 41, 42, 43, 44, 45, 46, 47, 48, 49, 50, 51, 52, 53, 54, 55, 56, 57, 58, 59, 60, 61, 62, 63, 64, 65, 66, 67, 68, 69, 70, 71, 72, 73, 74, 75, 76, 77, 78, 79, 80, 81, 82, 83, 84, 85, 86, 87, 88, 89, 90, 91, 92, 93, 94, 95, 96, 97, 98, 99, 100, 101, 102, 103, 104, 105, 106, 107, 108, 109, 110, 111, 112, 113, 114, 115, 116, 117, 118, 119, 120, 121, 122, 123, 124, 125, 126, 127, 128, 129, 130, 131, 132, 133, 134, 135, 136, 137, 138, 139, 140, 141, 142, 143, 144, 145, 146, 147, 148, 149, 150, 151, 152, 153, 154, 155, 156, 157, 158, 159, 160, 161, 162, 163, 164, 165, 166, 167], [0.1024, 0.01554, 0.1023, 0.009552, 0.09528, 0.01988, 0.1372, 0.006672, 0.2378, 0.5155, 0.5188, 0.2497, 0.1201, 0.05857, 0.05034, 0.1077, 0.2461, 0.5716, 0.5753, 0.261, 0.2476, 0.5703, 0.5697, 0.2454, 0.1076, 0.05078, 0.2354, 0.5148, 0.5186, 0.2498, 0.1205, 0.05943, 0.01663, 0.01771, 0.01879, 0.111, 0.1198, 0.1285, 0.007392, 0.008112, 0.008832, 0.09705, 0.09882, 0.1006, 0.05922, 0.059, 0.05878, 0.1204, 0.1203, 0.1202, 0.2498, 0.2497, 0.2497, 0.5187, 0.5187, 0.5188, 0.515, 0.5152, 0.5153, 0.236, 0.2366, 0.2372, 0.05067, 0.05056, 0.05045, 0.1076, 0.1077, 0.1077, 0.2456, 0.2457, 0.2459, 0.5702, 0.5707, 0.5711, 0.5715, 0.5728, 0.5741, 0.2509, 0.2543, 0.2577, 0.01724, 0.0146, 0.01195, 0.009313, 0.1023, 0.1023, 0.1023, 0.1023, 0.1288, 0.1204, 0.1121, 0.1037, 0.01075, 0.01195, 0.01315, 0.01434, 0.05701, 0.05545, 0.05389, 0.05233, 0.1176, 0.1151, 0.1126, 0.1101, 0.2488, 0.248, 0.2471, 0.2463, 0.529, 0.5392, 0.5493, 0.5595, 0.5265, 0.5374, 0.5484, 0.5593, 0.2397, 0.2417, 0.2436, 0.2456, 0.05216, 0.05398, 0.0558, 0.05762, 0.1103, 0.1128, 0.1154, 0.1179, 0.2468, 0.2476, 0.2483, 0.249, 0.561, 0.5504, 0.5398, 0.5292, 0.5632, 0.5511, 0.539, 0.5269, 0.2559, 0.2508, 0.2456, 0.2405, 0.01651, 0.01423, 0.01195, 0.009672, 0.01579, 0.01387, 0.01195, 0.01003, 0.01507, 0.01351, 0.01195, 0.01039, 0.1027, 0.1048, 0.1068, 0.1089, 0.103, 0.1072, 0.1114, 0.1156, 0.1033, 0.1096, 0.1159, 0.1222]): _vg.add([_i], _w, 'REPLACE')
_vg = ob_rectangulo.vertex_groups.new(name='Superior')
for _i, _w in zip([0, 2, 4, 6, 8, 9, 10, 11, 12, 16, 17, 18, 19, 20, 21, 22, 23, 26, 27, 28, 29, 30, 35, 36, 37, 41, 42, 43, 47, 48, 49, 50, 51, 52, 53, 54, 55, 56, 57, 58, 59, 60, 61, 68, 69, 70, 71, 72, 73, 74, 75, 76, 77, 78, 79, 84, 85, 86, 87, 88, 89, 90, 91, 100, 101, 102, 103, 104, 105, 106, 107, 108, 109, 110, 111, 112, 113, 114, 115, 116, 117, 118, 119, 124, 125, 126, 127, 128, 129, 130, 131, 132, 133, 134, 135, 136, 137, 138, 139, 140, 141, 142, 143, 156, 157, 158, 159, 160, 161, 162, 163, 164, 165, 166, 167], [0.4793, 0.1883, 0.4862, 0.2546, 0.5045, 0.2397, 0.1136, 0.05379, 0.001012, 0.02119, 0.08096, 0.1856, 0.4277, 0.4019, 0.1756, 0.07715, 0.01827, 0.5083, 0.2417, 0.1146, 0.0543, 0.001617, 0.2048, 0.2214, 0.238, 0.4845, 0.4828, 0.481, 0.001465, 0.001314, 0.001163, 0.05418, 0.05405, 0.05392, 0.1144, 0.1141, 0.1139, 0.2412, 0.2407, 0.2402, 0.5074, 0.5064, 0.5054, 0.019, 0.01973, 0.02046, 0.0781, 0.07906, 0.08001, 0.1781, 0.1806, 0.1831, 0.4083, 0.4148, 0.4212, 0.4211, 0.3629, 0.3047, 0.2465, 0.3009, 0.3472, 0.3935, 0.4399, 0.0008093, 0.000607, 0.0004046, 0.0002023, 0.04669, 0.03958, 0.03248, 0.02537, 0.1063, 0.09904, 0.09174, 0.08445, 0.2269, 0.2141, 0.2013, 0.1885, 0.484, 0.4634, 0.4429, 0.4224, 0.0003233, 0.0006467, 0.00097, 0.001293, 0.02782, 0.03444, 0.04106, 0.04768, 0.0877, 0.09444, 0.1012, 0.1079, 0.1968, 0.208, 0.2193, 0.2305, 0.4438, 0.46, 0.4761, 0.4922, 0.4258, 0.3706, 0.3153, 0.2601, 0.4305, 0.3782, 0.326, 0.2737, 0.4352, 0.3859, 0.3366, 0.2873]): _vg.add([_i], _w, 'REPLACE')
_vg = ob_rectangulo.vertex_groups.new(name='Ik_master')
_vg = ob_rectangulo.vertex_groups.new(name='Root')
_m = ob_rectangulo.modifiers.new('Armature', 'ARMATURE')
_m.object = ob_rigginrectangulo
_m = ob_rectangulo.modifiers.new('Subdivision', 'SUBSURF')
_m.levels = 2
ob_rigginrectangulo.location = (0.0, 0.0, 0.0)
ob_rigginrectangulo.show_in_front = True

# ---- collection membership
col_mesh.objects.link(ob_rectangulo)
col_rig.objects.link(ob_rigginrectangulo)

# ---- scene / render settings (as saved in the file)
scene.frame_start = 1; scene.frame_end = 60; scene.frame_set(1)
scene.render.engine = 'BLENDER_EEVEE_NEXT'
scene.cycles.use_denoising = False
scene.cycles.samples = 128
scene.cycles.sampling_pattern = 'TABULATED_SOBOL'
scene.cycles.use_adaptive_sampling = False
scene.cycles.use_light_tree = False
scene.view_settings.view_transform = 'Filmic'
bpy.context.view_layer.update()

# ---- added for rendering (the .blend has no active camera and no usable light): camera, sun
cam_auto = bpy.data.cameras.new('AutoCamera')
cam_auto.lens = 50.0
cam_auto.sensor_width = 36.0
cam_auto.clip_end = 1000.0
ob_auto_camera = bpy.data.objects.new('AutoCamera', cam_auto)
scene.collection.objects.link(ob_auto_camera)
ob_auto_camera.location = (4.53393, -5.24582, 5.62759)
ob_auto_camera.rotation_euler = (1.09748, -7.21219e-08, 0.694738)
scene.camera = ob_auto_camera
light_auto_sun = bpy.data.lights.new('AutoSun', 'SUN')
light_auto_sun.energy = 3.0
light_auto_sun.angle = 0.0523599
ob_auto_sun = bpy.data.objects.new('AutoSun', light_auto_sun)
scene.collection.objects.link(ob_auto_sun)
ob_auto_sun.rotation_euler = (0.872665, 0.174533, 0.523599)
bpy.context.view_layer.update()
